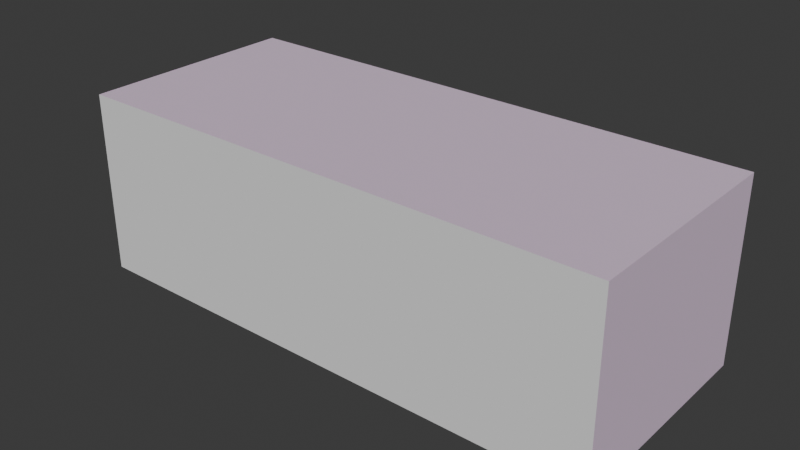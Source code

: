 # Source: pz38t.blend  (saved by Blender 4.4.32; exported with 4.5.12 LTS)
import bpy
from mathutils import Matrix  # noqa: F401  (used for matrix-valued properties, if any)

bpy.ops.wm.read_factory_settings(use_empty=True)
scene = bpy.context.scene
scene.name = 'Scene'

# ---- collections
col_dimentions = bpy.data.collections.new('dimentions'); scene.collection.children.link(col_dimentions)
col_views = bpy.data.collections.new('views'); scene.collection.children.link(col_views)

# ---- images (referenced by path relative to the original .blend; pixels are not part of the script)
import os
ASSET_DIR = os.environ.get("B2B_ASSET_DIR", "")  # directory of the original .blend (textures are referenced by path, not embedded)
HERE = os.path.dirname(os.path.abspath(__file__))  # packed textures are extracted next to this script under _unpacked/

def load_image(name, relpath, width, height, colorspace="sRGB"):
    """Load a texture the original file referenced (path relative to the .blend, or extracted next to this script)."""
    p = next((c for c in (os.path.join(HERE, relpath), os.path.join(ASSET_DIR, relpath)) if relpath and os.path.exists(c)), "")
    if p:
        img = bpy.data.images.load(p, check_existing=True)
        img.name = name
    else:  # same state as the original file: an image datablock whose file is absent (Cycles renders it pink)
        img = bpy.data.images.new(name, width, height)
        img.source = "FILE"
        img.filepath = "//" + (relpath or name)
    img.colorspace_settings.name = colorspace
    return img
img_jp38t_01_back_jpg = load_image('Jp38t_01_back.jpg', 'Jp38t_01_back.jpg', 1024, 1024, 'sRGB')
img_jp38t_01_front_jpg = load_image('Jp38t_01_front.jpg', 'Jp38t_01_front.jpg', 1024, 1024, 'sRGB')
img_jp38t_01_side_jpg = load_image('Jp38t_01_side.jpg', 'Jp38t_01_side.jpg', 1024, 1024, 'sRGB')
img_jp38t_01_top_jpg = load_image('Jp38t_01_top.jpg', 'Jp38t_01_top.jpg', 1024, 1024, 'sRGB')

# ---- materials (node trees are filled in below, after node groups)
mat_mtl_back = bpy.data.materials.new('mtl_back')
mat_mtl_front = bpy.data.materials.new('mtl_front')
mat_mtl_side = bpy.data.materials.new('mtl_side')
mat_mtl_top = bpy.data.materials.new('mtl_top')

# ---- material node trees
mat_mtl_back.use_nodes = True; mat_mtl_back.node_tree.nodes.clear()
_N = mat_mtl_back.node_tree.nodes; _L = mat_mtl_back.node_tree.links
n0 = _N.new('ShaderNodeBsdfPrincipled'); n0.name = 'Principled BSDF'; n0.location = (10, 300)
n0.inputs[4].default_value = 0.3
n1 = _N.new('ShaderNodeOutputMaterial'); n1.name = 'Material Output'; n1.location = (300, 300)
n2 = _N.new('ShaderNodeTexImage'); n2.name = 'Image Texture'; n2.location = (-280, 280)
n2.image = img_jp38t_01_back_jpg
_L.new(n0.outputs[0], n1.inputs[0])
_L.new(n2.outputs[0], n0.inputs[0])
n1.is_active_output = True
mat_mtl_front.use_nodes = True; mat_mtl_front.node_tree.nodes.clear()
_N = mat_mtl_front.node_tree.nodes; _L = mat_mtl_front.node_tree.links
n0 = _N.new('ShaderNodeBsdfPrincipled'); n0.name = 'Principled BSDF'; n0.location = (10, 300)
n0.inputs[4].default_value = 0.3
n1 = _N.new('ShaderNodeOutputMaterial'); n1.name = 'Material Output'; n1.location = (300, 300)
n2 = _N.new('ShaderNodeTexImage'); n2.name = 'Image Texture'; n2.location = (-280, 280)
n2.image = img_jp38t_01_front_jpg
_L.new(n0.outputs[0], n1.inputs[0])
_L.new(n2.outputs[0], n0.inputs[0])
n1.is_active_output = True
mat_mtl_side.use_nodes = True; mat_mtl_side.node_tree.nodes.clear()
_N = mat_mtl_side.node_tree.nodes; _L = mat_mtl_side.node_tree.links
n0 = _N.new('ShaderNodeBsdfPrincipled'); n0.name = 'Principled BSDF'; n0.location = (10, 300)
n0.inputs[4].default_value = 0.3
n1 = _N.new('ShaderNodeOutputMaterial'); n1.name = 'Material Output'; n1.location = (300, 300)
n2 = _N.new('ShaderNodeTexImage'); n2.name = 'Image Texture'; n2.location = (-280, 280)
n2.image = img_jp38t_01_side_jpg
_L.new(n0.outputs[0], n1.inputs[0])
_L.new(n2.outputs[0], n0.inputs[0])
n1.is_active_output = True
mat_mtl_top.use_nodes = True; mat_mtl_top.node_tree.nodes.clear()
_N = mat_mtl_top.node_tree.nodes; _L = mat_mtl_top.node_tree.links
n0 = _N.new('ShaderNodeBsdfPrincipled'); n0.name = 'Principled BSDF'; n0.location = (10, 300)
n0.inputs[4].default_value = 0.3
n1 = _N.new('ShaderNodeOutputMaterial'); n1.name = 'Material Output'; n1.location = (300, 300)
n2 = _N.new('ShaderNodeTexImage'); n2.name = 'Image Texture'; n2.location = (-280, 280)
n2.image = img_jp38t_01_top_jpg
_L.new(n0.outputs[0], n1.inputs[0])
_L.new(n2.outputs[0], n0.inputs[0])
n1.is_active_output = True

# ---- world
world_world = bpy.data.worlds.new('World'); scene.world = world_world
world_world.use_nodes = True; world_world.node_tree.nodes.clear()
_N = world_world.node_tree.nodes; _L = world_world.node_tree.links
n0 = _N.new('ShaderNodeOutputWorld'); n0.name = 'World Output'; n0.location = (300, 300)
n1 = _N.new('ShaderNodeBackground'); n1.name = 'Background'; n1.location = (10, 300)
n1.inputs[0].default_value = (0.05088, 0.05088, 0.05088, 1.0)
_L.new(n1.outputs[0], n0.inputs[0])
n0.is_active_output = True
world_world.color = (0.05088, 0.05088, 0.05088)
world_world.sun_shadow_jitter_overblur = 0.0

# ---- meshes
me_cube_006 = bpy.data.meshes.new('Cube.006')
me_cube_006.from_pydata([(-0.4815, -0.2339, -0.2805), (-0.4352, -0.3304, 0.09921), (0.3847, -0.2339, -0.2805), (0.4985, -0.2719, -0.02321), (0.1777, -0.2624, 0.3808), (-0.09466, -0.2624, 0.3808), (0.4022, -0.3304, 0.0981), (-0.4352, -0.4602, 0.09921), (0.4022, -0.4602, 0.0981), (-0.4815, 0.2339, -0.2805), (-0.4352, 0.3304, 0.09921), (0.3847, 0.2339, -0.2805), (0.4985, 0.2719, -0.02321), (0.1777, 0.2624, 0.3808), (-0.09466, 0.2624, 0.3808), (0.4022, 0.3304, 0.0981), (-0.4352, 0.4602, 0.09921), (0.4022, 0.4602, 0.0981)], [], [(1, 7, 5), (2, 3, 6, 1, 0), (6, 4, 8), (5, 7, 8, 4), (1, 6, 8, 7), (10, 14, 16), (11, 9, 10, 15, 12), (15, 17, 13), (14, 13, 17, 16), (10, 16, 17, 15), (4, 6, 15, 13), (6, 3, 12, 15), (2, 11, 12, 3), (0, 9, 11, 2), (1, 10, 9, 0), (1, 5, 14, 10), (5, 4, 13, 14)])
_uv = me_cube_006.uv_layers.new(name='UVMap')
_uv.uv.foreach_set('vector', [0.6235, 1.0, 0.6235, 1.0, 0.0, 0.0, 0.0, 0.0, 0.0, 0.0, 0.625, 0.775, 0.6235, 1.0, 0.0, 0.0, 0.625, 0.775, 0.0, 0.0, 0.625, 0.775, 0.0, 0.0, 0.6235, 1.0, 0.625, 0.775, 0.0, 0.0, 0.6235, 1.0, 0.625, 0.775, 0.625, 0.775, 0.6235, 1.0, 0.6235, 1.0, 0.0, 0.0, 0.6235, 1.0, 0.0, 0.0, 0.0, 0.0, 0.6235, 1.0, 0.625, 0.775, 0.0, 0.0, 0.625, 0.775, 0.625, 0.775, 0.0, 0.0, 0.0, 0.0, 0.0, 0.0, 0.625, 0.775, 0.6235, 1.0, 0.6235, 1.0, 0.6235, 1.0, 0.625, 0.775, 0.625, 0.775, 0.0, 0.0, 0.625, 0.775, 0.625, 0.775, 0.0, 0.0, 0.625, 0.775, 0.0, 0.0, 0.0, 0.0, 0.625, 0.775, 0.0, 0.0, 0.0, 0.0, 0.0, 0.0, 0.0, 0.0, 0.0, 0.0, 0.0, 0.0, 0.0, 0.0, 0.0, 0.0, 0.6235, 1.0, 0.6235, 1.0, 0.0, 0.0, 0.0, 0.0, 0.6235, 1.0, 0.0, 0.0, 0.0, 0.0, 0.6235, 1.0, 0.0, 0.0, 0.0, 0.0, 0.0, 0.0, 0.0, 0.0])
me_cube_006.update()
me_cube = bpy.data.meshes.new('Cube')
me_cube.from_pydata([(-0.5, -0.5, -0.5), (-0.5, -0.5, 0.5), (-0.5, 0.5, -0.5), (-0.5, 0.5, 0.5), (0.5, -0.5, -0.5), (0.5, -0.5, 0.5), (0.5, 0.5, -0.5), (0.5, 0.5, 0.5)], [], [(0, 1, 3, 2), (2, 3, 7, 6), (6, 7, 5, 4), (4, 5, 1, 0), (2, 6, 4, 0), (7, 3, 1, 5)])
_uv = me_cube.uv_layers.new(name='UVMap')
_uv.uv.foreach_set('vector', [0.375, 0.0, 0.625, 0.0, 0.625, 0.25, 0.375, 0.25, 0.375, 0.25, 0.625, 0.25, 0.625, 0.5, 0.375, 0.5, 0.375, 0.5, 0.625, 0.5, 0.625, 0.75, 0.375, 0.75, 0.375, 0.75, 0.625, 0.75, 0.625, 1.0, 0.375, 1.0, 0.125, 0.5, 0.375, 0.5, 0.375, 0.75, 0.125, 0.75, 0.625, 0.5, 0.875, 0.5, 0.875, 0.75, 0.625, 0.75])
me_cube.materials.append(None)
me_cube.update()
me_cube_004 = bpy.data.meshes.new('Cube.004')
me_cube_004.from_pydata([(-66.5, -27.5, -22.5), (-66.5, -27.5, 22.5), (-66.5, 27.5, -22.5), (-66.5, 27.5, 22.5)], [], [(0, 1, 3, 2)])
_uv = me_cube_004.uv_layers.new(name='UVMap')
_uv.uv.foreach_set('vector', [1.0, 2.98e-08, 1.0, 1.0, 0.0, 1.0, 2.98e-08, 0.0])
me_cube_004.materials.append(mat_mtl_back)
me_cube_004.update()
me_cube_003 = bpy.data.meshes.new('Cube.003')
me_cube_003.from_pydata([(66.5, -27.5, -22.5), (66.5, -27.5, 22.5), (66.5, 27.5, -22.5), (66.5, 27.5, 22.5)], [], [(2, 3, 1, 0)])
_uv = me_cube_003.uv_layers.new(name='UVMap')
_uv.uv.foreach_set('vector', [1.0, 2.98e-08, 1.0, 1.0, 0.0, 1.0, 2.98e-08, 0.0])
me_cube_003.materials.append(mat_mtl_front)
me_cube_003.update()
me_cube_002 = bpy.data.meshes.new('Cube.002')
me_cube_002.from_pydata([(66.5, -27.5, -22.5), (66.5, -27.5, 22.5), (-66.5, -27.5, -22.5), (-66.5, -27.5, 22.5)], [], [(2, 0, 1, 3)])
_uv = me_cube_002.uv_layers.new(name='UVMap')
_uv.uv.foreach_set('vector', [1.0, 2.98e-08, 2.98e-08, 0.0, 0.0, 1.0, 1.0, 1.0])
me_cube_002.materials.append(mat_mtl_side)
me_cube_002.update()
me_cube_005 = bpy.data.meshes.new('Cube.005')
me_cube_005.from_pydata([(66.5, -27.5, 22.5), (66.5, 27.5, 22.5), (-66.5, -27.5, 22.5), (-66.5, 27.5, 22.5)], [], [(1, 3, 2, 0)])
_uv = me_cube_005.uv_layers.new(name='UVMap')
_uv.uv.foreach_set('vector', [0.0, 0.0, 1.0, 0.0, 1.0, 1.0, 0.0, 1.0])
me_cube_005.materials.append(mat_mtl_top)
me_cube_005.update()

# ---- objects
ob_body = bpy.data.objects.new('body', me_cube_006)
ob_dims__133x55x45 = bpy.data.objects.new('dims__133x55x45', me_cube)
ob_dims_back__55x45 = bpy.data.objects.new('dims_back__55x45', me_cube_004)
ob_dims_front__x55x45 = bpy.data.objects.new('dims_front__x55x45', me_cube_003)
ob_dims_side__133x45 = bpy.data.objects.new('dims_side__133x45', me_cube_002)
ob_dims_top__133x55 = bpy.data.objects.new('dims_top__133x55', me_cube_005)

# ---- transforms, parenting, visibility, modifiers, constraints
ob_body.location = (-15.26, 0.0, 0.0)
ob_body.scale = (100.0, 55.0, 45.0)
ob_dims__133x55x45.location = (0.0, 0.0, 0.0)
ob_dims__133x55x45.scale = (133.0, 55.0, 45.0)
ob_dims_back__55x45.location = (0.0, 0.0, 0.0)
ob_dims_front__x55x45.location = (0.0, 0.0, 0.0)
ob_dims_side__133x45.location = (0.0, 12.54, 0.0)
ob_dims_top__133x55.location = (0.0, 0.0, 0.0)

# ---- collection membership
scene.collection.objects.link(ob_body)
col_dimentions.objects.link(ob_dims__133x55x45)
col_views.objects.link(ob_dims_back__55x45)
col_views.objects.link(ob_dims_front__x55x45)
col_views.objects.link(ob_dims_side__133x45)
col_views.objects.link(ob_dims_top__133x55)

# ---- scene / render settings (as saved in the file)
scene.frame_start = 1; scene.frame_end = 250; scene.frame_set(0)
scene.render.engine = 'BLENDER_EEVEE_NEXT'
bpy.context.view_layer.update()

# ---- added for rendering (the .blend has no active camera and no usable light): camera, sun
cam_auto = bpy.data.cameras.new('AutoCamera')
cam_auto.lens = 50.0
cam_auto.sensor_width = 36.0
cam_auto.clip_end = 2448.55
ob_auto_camera = bpy.data.objects.new('AutoCamera', cam_auto)
scene.collection.objects.link(ob_auto_camera)
ob_auto_camera.location = (139.519, -167.423, 111.615)
ob_auto_camera.rotation_euler = (1.09748, -7.21219e-08, 0.694738)
scene.camera = ob_auto_camera
light_auto_sun = bpy.data.lights.new('AutoSun', 'SUN')
light_auto_sun.energy = 3.0
light_auto_sun.angle = 0.0523599
ob_auto_sun = bpy.data.objects.new('AutoSun', light_auto_sun)
scene.collection.objects.link(ob_auto_sun)
ob_auto_sun.rotation_euler = (0.872665, 0.174533, 0.523599)
bpy.context.view_layer.update()
